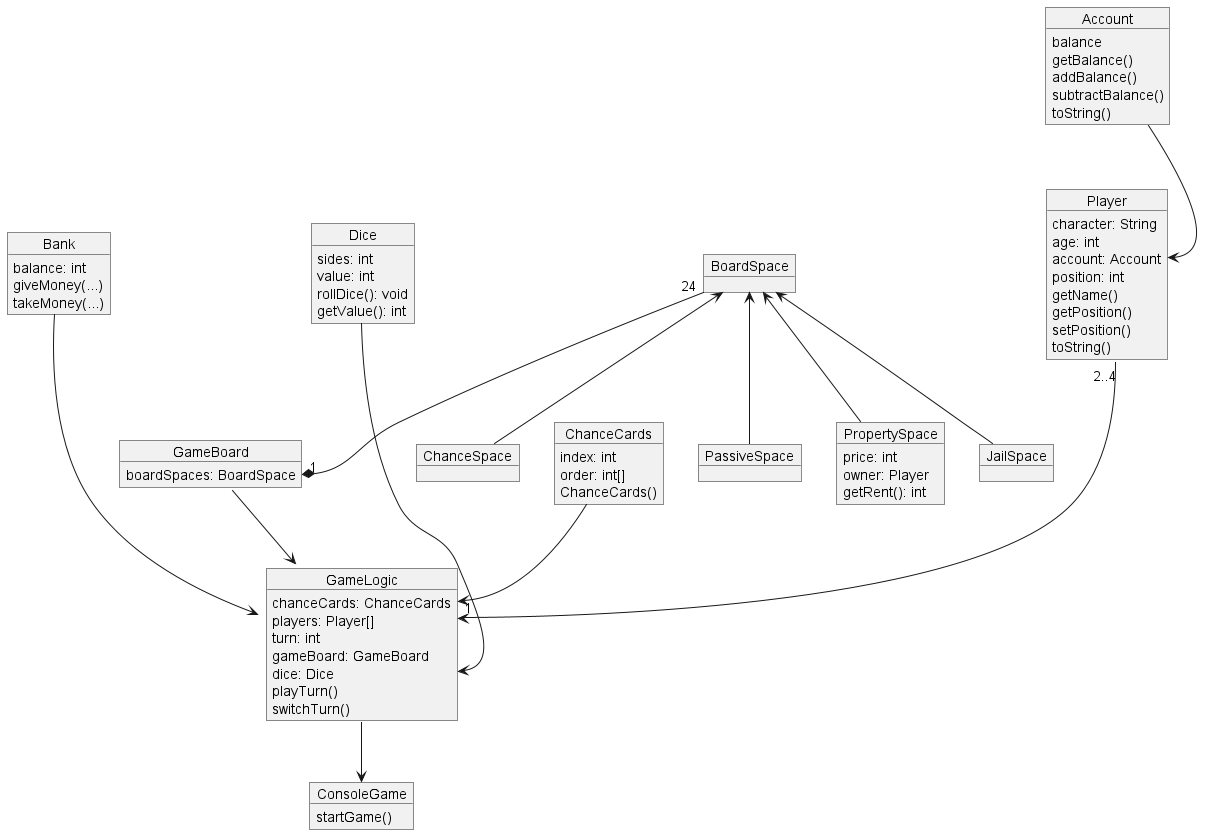

The diagram above was rendered by PlantUML. Its source (embedded in the PNG):
@startuml design_class_diagram
object Account {
    balance
    getBalance()
    addBalance()
    subtractBalance()
    toString()
}

object Player {
    character: String
    age: int
    account: Account
    position: int
    getName()
    getPosition()
    setPosition()
    toString()
}

Account --> Player::account

object Bank {
    balance: int
    giveMoney(...)
    takeMoney(...)
}

object BoardSpace {
}

object PropertySpace {
    price: int
    owner: Player
    getRent(): int
}

object JailSpace {
}

object ChanceSpace
object PassiveSpace

object ChanceCards {
    index: int
    order: int[]
    ChanceCards()
}

object GameBoard {
    boardSpaces: BoardSpace
}

object Dice {
    sides: int
    value: int
    rollDice(): void
    getValue(): int
}

BoardSpace <-- PropertySpace
BoardSpace <-- ChanceSpace
BoardSpace <-- JailSpace
BoardSpace <-- PassiveSpace
BoardSpace "24" --* "1" GameBoard::boardSpaces

object GameLogic {
    chanceCards: ChanceCards
    players: Player[]
    turn: int
    gameBoard: GameBoard
    dice: Dice
    playTurn()
    switchTurn()
}

ChanceCards --> GameLogic::chanceCards
Bank ---> GameLogic::bank
Player "2..4" ---> "1" GameLogic::players
Dice ---> GameLogic::dice
GameBoard --> GameLogic

object ConsoleGame {
    startGame()
}

GameLogic --> ConsoleGame
@enduml